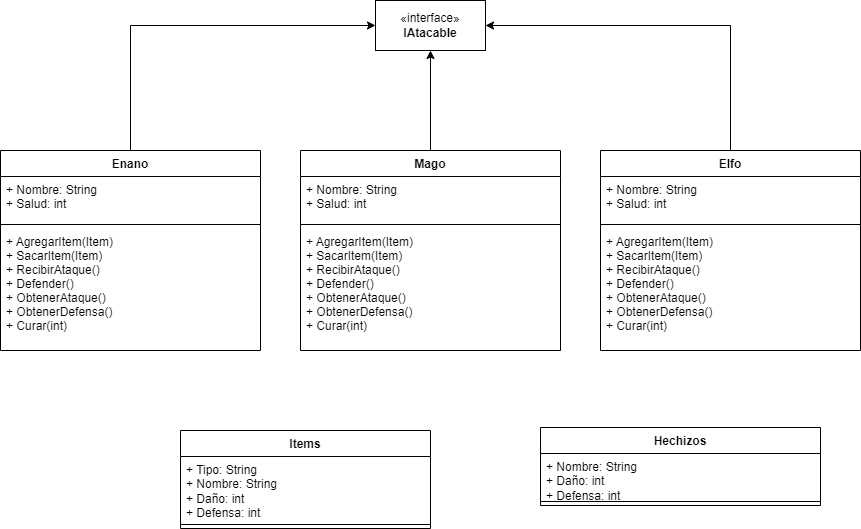

The diagram above was exported from draw.io. Its source (the exported page's mxGraphModel, read from the mxfile embedded in the PNG):
<mxGraphModel dx="1942" dy="1785" grid="1" gridSize="10" guides="1" tooltips="1" connect="1" arrows="1" fold="1" page="1" pageScale="1" pageWidth="827" pageHeight="1169" math="0" shadow="0">
  <root>
    <mxCell id="0" />
    <mxCell id="1" parent="0" />
    <mxCell id="yujU0pPLlmCZ0xpt_qhg-5" value="Mago" style="swimlane;fontStyle=1;align=center;verticalAlign=top;childLayout=stackLayout;horizontal=1;startSize=26;horizontalStack=0;resizeParent=1;resizeParentMax=0;resizeLast=0;collapsible=1;marginBottom=0;" parent="1" vertex="1">
      <mxGeometry x="200" y="100" width="260" height="200" as="geometry" />
    </mxCell>
    <mxCell id="yujU0pPLlmCZ0xpt_qhg-6" value="+ Nombre: String&#10;+ Salud: int&#10;" style="text;strokeColor=none;fillColor=none;align=left;verticalAlign=top;spacingLeft=4;spacingRight=4;overflow=hidden;rotatable=0;points=[[0,0.5],[1,0.5]];portConstraint=eastwest;" parent="yujU0pPLlmCZ0xpt_qhg-5" vertex="1">
      <mxGeometry y="26" width="260" height="44" as="geometry" />
    </mxCell>
    <mxCell id="yujU0pPLlmCZ0xpt_qhg-7" value="" style="line;strokeWidth=1;fillColor=none;align=left;verticalAlign=middle;spacingTop=-1;spacingLeft=3;spacingRight=3;rotatable=0;labelPosition=right;points=[];portConstraint=eastwest;strokeColor=inherit;" parent="yujU0pPLlmCZ0xpt_qhg-5" vertex="1">
      <mxGeometry y="70" width="260" height="8" as="geometry" />
    </mxCell>
    <mxCell id="yujU0pPLlmCZ0xpt_qhg-8" value="+ AgregarItem(Item)&#10;+ SacarItem(Item)&#10;+ RecibirAtaque()&#10;+ Defender()&#10;+ ObtenerAtaque()&#10;+ ObtenerDefensa()&#10;+ Curar(int)&#10;&#10;" style="text;strokeColor=none;fillColor=none;align=left;verticalAlign=top;spacingLeft=4;spacingRight=4;overflow=hidden;rotatable=0;points=[[0,0.5],[1,0.5]];portConstraint=eastwest;" parent="yujU0pPLlmCZ0xpt_qhg-5" vertex="1">
      <mxGeometry y="78" width="260" height="122" as="geometry" />
    </mxCell>
    <mxCell id="l9rM4hy5Cpwv-kCpQ-uB-13" value="Items" style="swimlane;fontStyle=1;align=center;verticalAlign=top;childLayout=stackLayout;horizontal=1;startSize=26;horizontalStack=0;resizeParent=1;resizeParentMax=0;resizeLast=0;collapsible=1;marginBottom=0;whiteSpace=wrap;html=1;" parent="1" vertex="1">
      <mxGeometry x="80" y="380" width="250" height="98" as="geometry" />
    </mxCell>
    <mxCell id="l9rM4hy5Cpwv-kCpQ-uB-14" value="+ Tipo: String&lt;br&gt;+ Nombre: String&lt;br&gt;+ Daño: int&lt;br&gt;+ Defensa: int" style="text;strokeColor=none;fillColor=none;align=left;verticalAlign=top;spacingLeft=4;spacingRight=4;overflow=hidden;rotatable=0;points=[[0,0.5],[1,0.5]];portConstraint=eastwest;whiteSpace=wrap;html=1;" parent="l9rM4hy5Cpwv-kCpQ-uB-13" vertex="1">
      <mxGeometry y="26" width="250" height="64" as="geometry" />
    </mxCell>
    <mxCell id="l9rM4hy5Cpwv-kCpQ-uB-15" value="" style="line;strokeWidth=1;fillColor=none;align=left;verticalAlign=middle;spacingTop=-1;spacingLeft=3;spacingRight=3;rotatable=0;labelPosition=right;points=[];portConstraint=eastwest;strokeColor=inherit;" parent="l9rM4hy5Cpwv-kCpQ-uB-13" vertex="1">
      <mxGeometry y="90" width="250" height="8" as="geometry" />
    </mxCell>
    <mxCell id="l9rM4hy5Cpwv-kCpQ-uB-17" value="Hechizos" style="swimlane;fontStyle=1;align=center;verticalAlign=top;childLayout=stackLayout;horizontal=1;startSize=26;horizontalStack=0;resizeParent=1;resizeParentMax=0;resizeLast=0;collapsible=1;marginBottom=0;whiteSpace=wrap;html=1;" parent="1" vertex="1">
      <mxGeometry x="440" y="377" width="280" height="78" as="geometry" />
    </mxCell>
    <mxCell id="l9rM4hy5Cpwv-kCpQ-uB-18" value="+ Nombre: String&lt;br&gt;+ Daño: int&lt;br&gt;+ Defensa: int" style="text;strokeColor=none;fillColor=none;align=left;verticalAlign=top;spacingLeft=4;spacingRight=4;overflow=hidden;rotatable=0;points=[[0,0.5],[1,0.5]];portConstraint=eastwest;whiteSpace=wrap;html=1;" parent="l9rM4hy5Cpwv-kCpQ-uB-17" vertex="1">
      <mxGeometry y="26" width="280" height="44" as="geometry" />
    </mxCell>
    <mxCell id="l9rM4hy5Cpwv-kCpQ-uB-19" value="" style="line;strokeWidth=1;fillColor=none;align=left;verticalAlign=middle;spacingTop=-1;spacingLeft=3;spacingRight=3;rotatable=0;labelPosition=right;points=[];portConstraint=eastwest;strokeColor=inherit;" parent="l9rM4hy5Cpwv-kCpQ-uB-17" vertex="1">
      <mxGeometry y="70" width="280" height="8" as="geometry" />
    </mxCell>
    <mxCell id="-Qk2btR7OEF-Q4B-6qzI-1" value="Enano" style="swimlane;fontStyle=1;align=center;verticalAlign=top;childLayout=stackLayout;horizontal=1;startSize=26;horizontalStack=0;resizeParent=1;resizeParentMax=0;resizeLast=0;collapsible=1;marginBottom=0;" parent="1" vertex="1">
      <mxGeometry x="-100" y="100" width="260" height="200" as="geometry" />
    </mxCell>
    <mxCell id="-Qk2btR7OEF-Q4B-6qzI-2" value="+ Nombre: String&#10;+ Salud: int&#10;" style="text;strokeColor=none;fillColor=none;align=left;verticalAlign=top;spacingLeft=4;spacingRight=4;overflow=hidden;rotatable=0;points=[[0,0.5],[1,0.5]];portConstraint=eastwest;" parent="-Qk2btR7OEF-Q4B-6qzI-1" vertex="1">
      <mxGeometry y="26" width="260" height="44" as="geometry" />
    </mxCell>
    <mxCell id="-Qk2btR7OEF-Q4B-6qzI-3" value="" style="line;strokeWidth=1;fillColor=none;align=left;verticalAlign=middle;spacingTop=-1;spacingLeft=3;spacingRight=3;rotatable=0;labelPosition=right;points=[];portConstraint=eastwest;strokeColor=inherit;" parent="-Qk2btR7OEF-Q4B-6qzI-1" vertex="1">
      <mxGeometry y="70" width="260" height="8" as="geometry" />
    </mxCell>
    <mxCell id="-Qk2btR7OEF-Q4B-6qzI-4" value="+ AgregarItem(Item)&#10;+ SacarItem(Item)&#10;+ RecibirAtaque()&#10;+ Defender()&#10;+ ObtenerAtaque()&#10;+ ObtenerDefensa()&#10;+ Curar(int)&#10;&#10;" style="text;strokeColor=none;fillColor=none;align=left;verticalAlign=top;spacingLeft=4;spacingRight=4;overflow=hidden;rotatable=0;points=[[0,0.5],[1,0.5]];portConstraint=eastwest;" parent="-Qk2btR7OEF-Q4B-6qzI-1" vertex="1">
      <mxGeometry y="78" width="260" height="122" as="geometry" />
    </mxCell>
    <mxCell id="-Qk2btR7OEF-Q4B-6qzI-5" value="Elfo" style="swimlane;fontStyle=1;align=center;verticalAlign=top;childLayout=stackLayout;horizontal=1;startSize=26;horizontalStack=0;resizeParent=1;resizeParentMax=0;resizeLast=0;collapsible=1;marginBottom=0;" parent="1" vertex="1">
      <mxGeometry x="500" y="100" width="260" height="200" as="geometry" />
    </mxCell>
    <mxCell id="-Qk2btR7OEF-Q4B-6qzI-6" value="+ Nombre: String&#10;+ Salud: int&#10;" style="text;strokeColor=none;fillColor=none;align=left;verticalAlign=top;spacingLeft=4;spacingRight=4;overflow=hidden;rotatable=0;points=[[0,0.5],[1,0.5]];portConstraint=eastwest;" parent="-Qk2btR7OEF-Q4B-6qzI-5" vertex="1">
      <mxGeometry y="26" width="260" height="44" as="geometry" />
    </mxCell>
    <mxCell id="-Qk2btR7OEF-Q4B-6qzI-7" value="" style="line;strokeWidth=1;fillColor=none;align=left;verticalAlign=middle;spacingTop=-1;spacingLeft=3;spacingRight=3;rotatable=0;labelPosition=right;points=[];portConstraint=eastwest;strokeColor=inherit;" parent="-Qk2btR7OEF-Q4B-6qzI-5" vertex="1">
      <mxGeometry y="70" width="260" height="8" as="geometry" />
    </mxCell>
    <mxCell id="-Qk2btR7OEF-Q4B-6qzI-8" value="+ AgregarItem(Item)&#10;+ SacarItem(Item)&#10;+ RecibirAtaque()&#10;+ Defender()&#10;+ ObtenerAtaque()&#10;+ ObtenerDefensa()&#10;+ Curar(int)&#10;&#10;" style="text;strokeColor=none;fillColor=none;align=left;verticalAlign=top;spacingLeft=4;spacingRight=4;overflow=hidden;rotatable=0;points=[[0,0.5],[1,0.5]];portConstraint=eastwest;" parent="-Qk2btR7OEF-Q4B-6qzI-5" vertex="1">
      <mxGeometry y="78" width="260" height="122" as="geometry" />
    </mxCell>
    <mxCell id="CoXAex8eeu6SzhX4Cb1n-5" value="«interface»&lt;br&gt;&lt;b&gt;IAtacable&lt;/b&gt;" style="html=1;whiteSpace=wrap;" vertex="1" parent="1">
      <mxGeometry x="275" y="-50" width="110" height="50" as="geometry" />
    </mxCell>
    <mxCell id="CoXAex8eeu6SzhX4Cb1n-6" value="" style="endArrow=classic;html=1;rounded=0;exitX=0.5;exitY=0;exitDx=0;exitDy=0;entryX=0;entryY=0.5;entryDx=0;entryDy=0;" edge="1" parent="1" source="-Qk2btR7OEF-Q4B-6qzI-1" target="CoXAex8eeu6SzhX4Cb1n-5">
      <mxGeometry width="50" height="50" relative="1" as="geometry">
        <mxPoint x="240" y="240" as="sourcePoint" />
        <mxPoint x="290" y="190" as="targetPoint" />
        <Array as="points">
          <mxPoint x="30" y="-25" />
        </Array>
      </mxGeometry>
    </mxCell>
    <mxCell id="CoXAex8eeu6SzhX4Cb1n-7" value="" style="endArrow=classic;html=1;rounded=0;exitX=0.5;exitY=0;exitDx=0;exitDy=0;entryX=0.5;entryY=1;entryDx=0;entryDy=0;" edge="1" parent="1" source="yujU0pPLlmCZ0xpt_qhg-5" target="CoXAex8eeu6SzhX4Cb1n-5">
      <mxGeometry width="50" height="50" relative="1" as="geometry">
        <mxPoint x="310" y="120" as="sourcePoint" />
        <mxPoint x="360" y="70" as="targetPoint" />
      </mxGeometry>
    </mxCell>
    <mxCell id="CoXAex8eeu6SzhX4Cb1n-8" value="" style="endArrow=classic;html=1;rounded=0;exitX=0.5;exitY=0;exitDx=0;exitDy=0;entryX=1;entryY=0.5;entryDx=0;entryDy=0;" edge="1" parent="1" source="-Qk2btR7OEF-Q4B-6qzI-5" target="CoXAex8eeu6SzhX4Cb1n-5">
      <mxGeometry width="50" height="50" relative="1" as="geometry">
        <mxPoint x="240" y="240" as="sourcePoint" />
        <mxPoint x="290" y="190" as="targetPoint" />
        <Array as="points">
          <mxPoint x="630" y="-25" />
        </Array>
      </mxGeometry>
    </mxCell>
  </root>
</mxGraphModel>